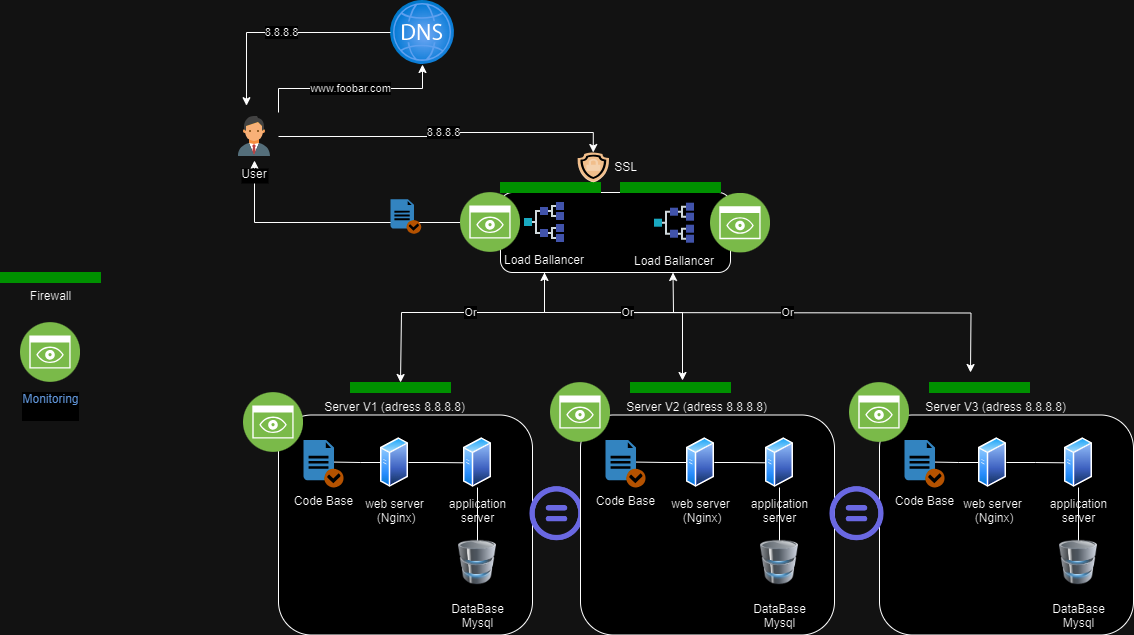

The diagram above was exported from draw.io. Its source (the exported page's mxGraphModel, read from the mxfile embedded in the PNG):
<mxGraphModel dx="1434" dy="772" grid="1" gridSize="10" guides="1" tooltips="1" connect="1" arrows="0" fold="1" page="1" pageScale="1" pageWidth="827" pageHeight="1169" math="0" shadow="0">
  <root>
    <mxCell id="0" />
    <mxCell id="1" parent="0" />
    <mxCell id="4n3IV-bLWN5aMf8VLezL-14" value="Or" style="edgeStyle=orthogonalEdgeStyle;rounded=0;orthogonalLoop=1;jettySize=auto;html=1;exitX=0.5;exitY=1;exitDx=0;exitDy=0;" edge="1" parent="1">
      <mxGeometry relative="1" as="geometry">
        <mxPoint x="584" y="400" as="sourcePoint" />
        <mxPoint x="1010" y="460" as="targetPoint" />
      </mxGeometry>
    </mxCell>
    <mxCell id="gfhSVFxiXHCx2iB2hdon-16" style="edgeStyle=orthogonalEdgeStyle;rounded=0;orthogonalLoop=1;jettySize=auto;html=1;exitX=0;exitY=0.5;exitDx=0;exitDy=0;" parent="1" source="gfhSVFxiXHCx2iB2hdon-32" target="ni1FFG-z2rrGGH7Uem0N-1" edge="1">
      <mxGeometry relative="1" as="geometry">
        <mxPoint x="460" y="304" as="targetPoint" />
      </mxGeometry>
    </mxCell>
    <mxCell id="ni1FFG-z2rrGGH7Uem0N-9" value="www.foobar.com" style="edgeStyle=orthogonalEdgeStyle;rounded=0;orthogonalLoop=1;jettySize=auto;html=1;exitX=1;exitY=0;exitDx=0;exitDy=0;" parent="1" source="ni1FFG-z2rrGGH7Uem0N-1" target="ni1FFG-z2rrGGH7Uem0N-10" edge="1">
      <mxGeometry relative="1" as="geometry">
        <mxPoint x="440" y="120" as="targetPoint" />
      </mxGeometry>
    </mxCell>
    <mxCell id="gfhSVFxiXHCx2iB2hdon-14" value="8.8.8.8" style="edgeStyle=orthogonalEdgeStyle;rounded=0;orthogonalLoop=1;jettySize=auto;html=1;exitX=1;exitY=0.5;exitDx=0;exitDy=0;entryX=0.5;entryY=0;entryDx=0;entryDy=0;entryPerimeter=0;" parent="1" source="ni1FFG-z2rrGGH7Uem0N-1" target="gfhSVFxiXHCx2iB2hdon-28" edge="1">
      <mxGeometry relative="1" as="geometry">
        <mxPoint x="589" y="224" as="targetPoint" />
      </mxGeometry>
    </mxCell>
    <mxCell id="ni1FFG-z2rrGGH7Uem0N-1" value="User" style="shape=image;verticalLabelPosition=bottom;verticalAlign=top;imageAspect=0;aspect=fixed;image=data:image/svg+xml,(base64 omitted: 1292 chars);labelBackgroundColor=#ffffff;" parent="1" vertex="1">
      <mxGeometry x="270" y="200" width="48" height="48" as="geometry" />
    </mxCell>
    <mxCell id="ni1FFG-z2rrGGH7Uem0N-10" value="" style="image;aspect=fixed;html=1;points=[];align=center;fontSize=12;image=img/lib/azure2/networking/DNS_Zones.svg;" parent="1" vertex="1">
      <mxGeometry x="430" y="88" width="64" height="64" as="geometry" />
    </mxCell>
    <mxCell id="ni1FFG-z2rrGGH7Uem0N-11" value="8.8.8.8" style="edgeStyle=orthogonalEdgeStyle;rounded=0;orthogonalLoop=1;jettySize=auto;html=1;entryX=0.333;entryY=-0.142;entryDx=0;entryDy=0;entryPerimeter=0;" parent="1" source="ni1FFG-z2rrGGH7Uem0N-10" target="ni1FFG-z2rrGGH7Uem0N-1" edge="1">
      <mxGeometry relative="1" as="geometry" />
    </mxCell>
    <mxCell id="gfhSVFxiXHCx2iB2hdon-1" value="" style="group" parent="1" connectable="0" vertex="1">
      <mxGeometry x="318" y="480" width="350" height="242.5" as="geometry" />
    </mxCell>
    <mxCell id="ni1FFG-z2rrGGH7Uem0N-12" value="" style="rounded=1;whiteSpace=wrap;html=1;align=left;verticalAlign=top;" parent="gfhSVFxiXHCx2iB2hdon-1" vertex="1">
      <mxGeometry y="22.5" width="254" height="220" as="geometry" />
    </mxCell>
    <mxCell id="ni1FFG-z2rrGGH7Uem0N-16" value="web server&lt;br&gt;&amp;nbsp;(Nginx)" style="image;aspect=fixed;perimeter=ellipsePerimeter;html=1;align=center;shadow=0;dashed=0;spacingTop=3;image=img/lib/active_directory/generic_server.svg;" parent="gfhSVFxiXHCx2iB2hdon-1" vertex="1">
      <mxGeometry x="102" y="45" width="28.000000000000004" height="50" as="geometry" />
    </mxCell>
    <mxCell id="ni1FFG-z2rrGGH7Uem0N-18" value="Server V1 (adress 8.8.8.8)" style="text;html=1;align=center;verticalAlign=middle;resizable=0;points=[];autosize=1;strokeColor=none;fillColor=none;" parent="gfhSVFxiXHCx2iB2hdon-1" vertex="1">
      <mxGeometry x="36" width="160" height="30" as="geometry" />
    </mxCell>
    <mxCell id="ni1FFG-z2rrGGH7Uem0N-25" style="edgeStyle=orthogonalEdgeStyle;rounded=0;orthogonalLoop=1;jettySize=auto;html=1;exitX=1;exitY=0.5;exitDx=0;exitDy=0;entryX=0.679;entryY=0.51;entryDx=0;entryDy=0;entryPerimeter=0;" parent="gfhSVFxiXHCx2iB2hdon-1" source="ni1FFG-z2rrGGH7Uem0N-16" target="ni1FFG-z2rrGGH7Uem0N-17" edge="1">
      <mxGeometry relative="1" as="geometry" />
    </mxCell>
    <mxCell id="ni1FFG-z2rrGGH7Uem0N-17" value="application &lt;br&gt;server" style="image;aspect=fixed;perimeter=ellipsePerimeter;html=1;align=center;shadow=0;dashed=0;spacingTop=3;image=img/lib/active_directory/generic_server.svg;" parent="gfhSVFxiXHCx2iB2hdon-1" vertex="1">
      <mxGeometry x="185" y="45" width="28.000000000000004" height="50" as="geometry" />
    </mxCell>
    <mxCell id="ni1FFG-z2rrGGH7Uem0N-27" style="edgeStyle=orthogonalEdgeStyle;rounded=0;orthogonalLoop=1;jettySize=auto;html=1;exitX=0.5;exitY=1;exitDx=0;exitDy=0;entryX=0.5;entryY=0.769;entryDx=0;entryDy=0;entryPerimeter=0;" parent="gfhSVFxiXHCx2iB2hdon-1" source="ni1FFG-z2rrGGH7Uem0N-17" target="ni1FFG-z2rrGGH7Uem0N-15" edge="1">
      <mxGeometry relative="1" as="geometry" />
    </mxCell>
    <mxCell id="ni1FFG-z2rrGGH7Uem0N-29" style="edgeStyle=orthogonalEdgeStyle;rounded=0;orthogonalLoop=1;jettySize=auto;html=1;exitX=0;exitY=0.5;exitDx=0;exitDy=0;entryX=0.63;entryY=0.463;entryDx=0;entryDy=0;entryPerimeter=0;endArrow=none;endFill=0;" parent="gfhSVFxiXHCx2iB2hdon-1" source="ni1FFG-z2rrGGH7Uem0N-16" target="ni1FFG-z2rrGGH7Uem0N-24" edge="1">
      <mxGeometry relative="1" as="geometry" />
    </mxCell>
    <mxCell id="ni1FFG-z2rrGGH7Uem0N-15" value="DataBase&lt;br&gt;Mysql" style="image;html=1;image=img/lib/clip_art/computers/Database_128x128.png" parent="gfhSVFxiXHCx2iB2hdon-1" vertex="1">
      <mxGeometry x="180" y="137.5" width="38" height="65" as="geometry" />
    </mxCell>
    <mxCell id="ni1FFG-z2rrGGH7Uem0N-24" value="Code Base" style="shadow=0;dashed=0;html=1;strokeColor=none;fillColor=#4495D1;labelPosition=center;verticalLabelPosition=bottom;verticalAlign=top;align=center;outlineConnect=0;shape=mxgraph.veeam.checked_doc;" parent="gfhSVFxiXHCx2iB2hdon-1" vertex="1">
      <mxGeometry x="25" y="47.5" width="40" height="47.5" as="geometry" />
    </mxCell>
    <mxCell id="gfhSVFxiXHCx2iB2hdon-30" value="" style="image;aspect=fixed;perimeter=ellipsePerimeter;html=1;align=center;shadow=0;dashed=0;fontColor=#4277BB;labelBackgroundColor=default;fontSize=12;spacingTop=3;image=img/lib/ibm/infrastructure/monitoring.svg;" parent="gfhSVFxiXHCx2iB2hdon-1" vertex="1">
      <mxGeometry x="-35" width="60" height="60" as="geometry" />
    </mxCell>
    <mxCell id="gfhSVFxiXHCx2iB2hdon-15" value="" style="shape=image;html=1;verticalAlign=top;verticalLabelPosition=bottom;labelBackgroundColor=#ffffff;imageAspect=0;aspect=fixed;image=https://cdn1.iconfinder.com/data/icons/unicons-line-vol-3/24/equal-circle-128.png" parent="gfhSVFxiXHCx2iB2hdon-1" vertex="1">
      <mxGeometry x="246" y="88.75" width="65" height="65" as="geometry" />
    </mxCell>
    <mxCell id="gfhSVFxiXHCx2iB2hdon-2" value="" style="group" parent="1" connectable="0" vertex="1">
      <mxGeometry x="620" y="480" width="254" height="242.5" as="geometry" />
    </mxCell>
    <mxCell id="gfhSVFxiXHCx2iB2hdon-3" value="" style="rounded=1;whiteSpace=wrap;html=1;align=left;verticalAlign=top;" parent="gfhSVFxiXHCx2iB2hdon-2" vertex="1">
      <mxGeometry y="22.5" width="254" height="220" as="geometry" />
    </mxCell>
    <mxCell id="gfhSVFxiXHCx2iB2hdon-4" value="web server&lt;br&gt;&amp;nbsp;(Nginx)" style="image;aspect=fixed;perimeter=ellipsePerimeter;html=1;align=center;shadow=0;dashed=0;spacingTop=3;image=img/lib/active_directory/generic_server.svg;" parent="gfhSVFxiXHCx2iB2hdon-2" vertex="1">
      <mxGeometry x="106" y="45" width="28.000000000000004" height="50" as="geometry" />
    </mxCell>
    <mxCell id="gfhSVFxiXHCx2iB2hdon-5" value="Server V2 (adress 8.8.8.8)" style="text;html=1;align=center;verticalAlign=middle;resizable=0;points=[];autosize=1;strokeColor=none;fillColor=none;" parent="gfhSVFxiXHCx2iB2hdon-2" vertex="1">
      <mxGeometry x="36" width="160" height="30" as="geometry" />
    </mxCell>
    <mxCell id="gfhSVFxiXHCx2iB2hdon-6" style="edgeStyle=orthogonalEdgeStyle;rounded=0;orthogonalLoop=1;jettySize=auto;html=1;exitX=1;exitY=0.5;exitDx=0;exitDy=0;entryX=0.679;entryY=0.51;entryDx=0;entryDy=0;entryPerimeter=0;" parent="gfhSVFxiXHCx2iB2hdon-2" source="gfhSVFxiXHCx2iB2hdon-4" target="gfhSVFxiXHCx2iB2hdon-8" edge="1">
      <mxGeometry relative="1" as="geometry" />
    </mxCell>
    <mxCell id="gfhSVFxiXHCx2iB2hdon-8" value="application &lt;br&gt;server" style="image;aspect=fixed;perimeter=ellipsePerimeter;html=1;align=center;shadow=0;dashed=0;spacingTop=3;image=img/lib/active_directory/generic_server.svg;" parent="gfhSVFxiXHCx2iB2hdon-2" vertex="1">
      <mxGeometry x="185" y="45" width="28.000000000000004" height="50" as="geometry" />
    </mxCell>
    <mxCell id="gfhSVFxiXHCx2iB2hdon-9" style="edgeStyle=orthogonalEdgeStyle;rounded=0;orthogonalLoop=1;jettySize=auto;html=1;exitX=0.5;exitY=1;exitDx=0;exitDy=0;entryX=0.5;entryY=0.769;entryDx=0;entryDy=0;entryPerimeter=0;" parent="gfhSVFxiXHCx2iB2hdon-2" source="gfhSVFxiXHCx2iB2hdon-8" target="gfhSVFxiXHCx2iB2hdon-7" edge="1">
      <mxGeometry relative="1" as="geometry" />
    </mxCell>
    <mxCell id="gfhSVFxiXHCx2iB2hdon-10" style="edgeStyle=orthogonalEdgeStyle;rounded=0;orthogonalLoop=1;jettySize=auto;html=1;exitX=0;exitY=0.5;exitDx=0;exitDy=0;entryX=0.63;entryY=0.463;entryDx=0;entryDy=0;entryPerimeter=0;endArrow=none;endFill=0;" parent="gfhSVFxiXHCx2iB2hdon-2" source="gfhSVFxiXHCx2iB2hdon-4" target="gfhSVFxiXHCx2iB2hdon-11" edge="1">
      <mxGeometry relative="1" as="geometry" />
    </mxCell>
    <mxCell id="gfhSVFxiXHCx2iB2hdon-11" value="Code Base" style="shadow=0;dashed=0;html=1;strokeColor=none;fillColor=#4495D1;labelPosition=center;verticalLabelPosition=bottom;verticalAlign=top;align=center;outlineConnect=0;shape=mxgraph.veeam.checked_doc;" parent="gfhSVFxiXHCx2iB2hdon-2" vertex="1">
      <mxGeometry x="25" y="47.5" width="40" height="47.5" as="geometry" />
    </mxCell>
    <mxCell id="gfhSVFxiXHCx2iB2hdon-7" value="DataBase&lt;br&gt;Mysql" style="image;html=1;image=img/lib/clip_art/computers/Database_128x128.png" parent="gfhSVFxiXHCx2iB2hdon-2" vertex="1">
      <mxGeometry x="180" y="137.5" width="38" height="65" as="geometry" />
    </mxCell>
    <mxCell id="gfhSVFxiXHCx2iB2hdon-26" value="" style="verticalLabelPosition=bottom;html=1;verticalAlign=top;align=center;shape=mxgraph.floorplan.wall;fillColor=#00FF00;strokeColor=#00FF00;" parent="gfhSVFxiXHCx2iB2hdon-2" vertex="1">
      <mxGeometry x="50" y="-10" width="100" height="10" as="geometry" />
    </mxCell>
    <mxCell id="gfhSVFxiXHCx2iB2hdon-31" value="" style="image;aspect=fixed;perimeter=ellipsePerimeter;html=1;align=center;shadow=0;dashed=0;fontColor=#4277BB;labelBackgroundColor=default;fontSize=12;spacingTop=3;image=img/lib/ibm/infrastructure/monitoring.svg;" parent="gfhSVFxiXHCx2iB2hdon-2" vertex="1">
      <mxGeometry x="-30" y="-10" width="60" height="60" as="geometry" />
    </mxCell>
    <mxCell id="ni1FFG-z2rrGGH7Uem0N-21" value="" style="shadow=0;dashed=0;html=1;strokeColor=none;fillColor=#4495D1;labelPosition=center;verticalLabelPosition=bottom;verticalAlign=top;align=center;outlineConnect=0;shape=mxgraph.veeam.checked_doc;" parent="1" vertex="1">
      <mxGeometry x="430" y="286.7" width="30.8" height="34.6" as="geometry" />
    </mxCell>
    <mxCell id="gfhSVFxiXHCx2iB2hdon-20" value="Or" style="edgeStyle=orthogonalEdgeStyle;rounded=0;orthogonalLoop=1;jettySize=auto;html=1;exitX=0.5;exitY=1;exitDx=0;exitDy=0;" parent="1" source="gfhSVFxiXHCx2iB2hdon-13" edge="1">
      <mxGeometry relative="1" as="geometry">
        <mxPoint x="440" y="470" as="targetPoint" />
        <Array as="points">
          <mxPoint x="584" y="400" />
          <mxPoint x="441" y="400" />
        </Array>
      </mxGeometry>
    </mxCell>
    <mxCell id="4n3IV-bLWN5aMf8VLezL-15" value="" style="rounded=1;whiteSpace=wrap;html=1;" vertex="1" parent="1">
      <mxGeometry x="540" y="280" width="230" height="80" as="geometry" />
    </mxCell>
    <mxCell id="gfhSVFxiXHCx2iB2hdon-22" value="" style="verticalLabelPosition=bottom;html=1;verticalAlign=top;align=center;shape=mxgraph.floorplan.wall;fillColor=#00FF00;strokeColor=#00FF00;" parent="1" vertex="1">
      <mxGeometry x="540" y="270" width="100" height="10" as="geometry" />
    </mxCell>
    <mxCell id="gfhSVFxiXHCx2iB2hdon-25" value="" style="verticalLabelPosition=bottom;html=1;verticalAlign=top;align=center;shape=mxgraph.floorplan.wall;fillColor=#00FF00;strokeColor=#00FF00;" parent="1" vertex="1">
      <mxGeometry x="390" y="470" width="100" height="10" as="geometry" />
    </mxCell>
    <mxCell id="gfhSVFxiXHCx2iB2hdon-27" value="Firewall" style="verticalLabelPosition=bottom;html=1;verticalAlign=top;align=center;shape=mxgraph.floorplan.wall;fillColor=#00FF00;strokeColor=#00FF00;" parent="1" vertex="1">
      <mxGeometry x="40" y="360" width="100" height="10" as="geometry" />
    </mxCell>
    <mxCell id="gfhSVFxiXHCx2iB2hdon-28" value="" style="outlineConnect=0;dashed=0;verticalLabelPosition=bottom;verticalAlign=top;align=right;html=1;shape=mxgraph.aws3.ssl_padlock;fillColor=#663300;gradientColor=none;" parent="1" vertex="1">
      <mxGeometry x="617" y="240" width="31.5" height="30" as="geometry" />
    </mxCell>
    <mxCell id="gfhSVFxiXHCx2iB2hdon-29" value="SSL&amp;nbsp;" style="text;html=1;align=center;verticalAlign=middle;whiteSpace=wrap;rounded=0;" parent="1" vertex="1">
      <mxGeometry x="637" y="240" width="60" height="30" as="geometry" />
    </mxCell>
    <mxCell id="gfhSVFxiXHCx2iB2hdon-33" value="Monitoring&lt;div&gt;&lt;br/&gt;&lt;/div&gt;" style="image;aspect=fixed;perimeter=ellipsePerimeter;html=1;align=center;shadow=0;dashed=0;fontColor=#4277BB;labelBackgroundColor=default;fontSize=12;spacingTop=3;image=img/lib/ibm/infrastructure/monitoring.svg;" parent="1" vertex="1">
      <mxGeometry x="60" y="410" width="60" height="60" as="geometry" />
    </mxCell>
    <mxCell id="4n3IV-bLWN5aMf8VLezL-1" value="" style="group" connectable="0" vertex="1" parent="1">
      <mxGeometry x="919" y="480" width="254" height="242.5" as="geometry" />
    </mxCell>
    <mxCell id="4n3IV-bLWN5aMf8VLezL-2" value="" style="rounded=1;whiteSpace=wrap;html=1;align=left;verticalAlign=top;" vertex="1" parent="4n3IV-bLWN5aMf8VLezL-1">
      <mxGeometry y="22.5" width="254" height="220" as="geometry" />
    </mxCell>
    <mxCell id="4n3IV-bLWN5aMf8VLezL-4" value="web server&lt;br&gt;&amp;nbsp;(Nginx)" style="image;aspect=fixed;perimeter=ellipsePerimeter;html=1;align=center;shadow=0;dashed=0;spacingTop=3;image=img/lib/active_directory/generic_server.svg;" vertex="1" parent="4n3IV-bLWN5aMf8VLezL-1">
      <mxGeometry x="99" y="45" width="28.000000000000004" height="50" as="geometry" />
    </mxCell>
    <mxCell id="4n3IV-bLWN5aMf8VLezL-5" value="Server V3 (adress 8.8.8.8)" style="text;html=1;align=center;verticalAlign=middle;resizable=0;points=[];autosize=1;strokeColor=none;fillColor=none;" vertex="1" parent="4n3IV-bLWN5aMf8VLezL-1">
      <mxGeometry x="36" width="160" height="30" as="geometry" />
    </mxCell>
    <mxCell id="4n3IV-bLWN5aMf8VLezL-6" style="edgeStyle=orthogonalEdgeStyle;rounded=0;orthogonalLoop=1;jettySize=auto;html=1;exitX=1;exitY=0.5;exitDx=0;exitDy=0;entryX=0.679;entryY=0.51;entryDx=0;entryDy=0;entryPerimeter=0;" edge="1" parent="4n3IV-bLWN5aMf8VLezL-1" source="4n3IV-bLWN5aMf8VLezL-4" target="4n3IV-bLWN5aMf8VLezL-8">
      <mxGeometry relative="1" as="geometry" />
    </mxCell>
    <mxCell id="4n3IV-bLWN5aMf8VLezL-8" value="application &lt;br&gt;server" style="image;aspect=fixed;perimeter=ellipsePerimeter;html=1;align=center;shadow=0;dashed=0;spacingTop=3;image=img/lib/active_directory/generic_server.svg;" vertex="1" parent="4n3IV-bLWN5aMf8VLezL-1">
      <mxGeometry x="185" y="45" width="28.000000000000004" height="50" as="geometry" />
    </mxCell>
    <mxCell id="4n3IV-bLWN5aMf8VLezL-10" style="edgeStyle=orthogonalEdgeStyle;rounded=0;orthogonalLoop=1;jettySize=auto;html=1;exitX=0;exitY=0.5;exitDx=0;exitDy=0;entryX=0.63;entryY=0.463;entryDx=0;entryDy=0;entryPerimeter=0;endArrow=none;endFill=0;" edge="1" parent="4n3IV-bLWN5aMf8VLezL-1" source="4n3IV-bLWN5aMf8VLezL-4" target="4n3IV-bLWN5aMf8VLezL-11">
      <mxGeometry relative="1" as="geometry" />
    </mxCell>
    <mxCell id="4n3IV-bLWN5aMf8VLezL-11" value="Code Base" style="shadow=0;dashed=0;html=1;strokeColor=none;fillColor=#4495D1;labelPosition=center;verticalLabelPosition=bottom;verticalAlign=top;align=center;outlineConnect=0;shape=mxgraph.veeam.checked_doc;" vertex="1" parent="4n3IV-bLWN5aMf8VLezL-1">
      <mxGeometry x="25" y="47.5" width="40" height="47.5" as="geometry" />
    </mxCell>
    <mxCell id="4n3IV-bLWN5aMf8VLezL-12" value="" style="verticalLabelPosition=bottom;html=1;verticalAlign=top;align=center;shape=mxgraph.floorplan.wall;fillColor=#00FF00;strokeColor=#00FF00;" vertex="1" parent="4n3IV-bLWN5aMf8VLezL-1">
      <mxGeometry x="50" y="-10" width="100" height="10" as="geometry" />
    </mxCell>
    <mxCell id="4n3IV-bLWN5aMf8VLezL-13" value="" style="image;aspect=fixed;perimeter=ellipsePerimeter;html=1;align=center;shadow=0;dashed=0;fontColor=#4277BB;labelBackgroundColor=default;fontSize=12;spacingTop=3;image=img/lib/ibm/infrastructure/monitoring.svg;" vertex="1" parent="4n3IV-bLWN5aMf8VLezL-1">
      <mxGeometry x="-30" y="-10" width="60" height="60" as="geometry" />
    </mxCell>
    <mxCell id="4n3IV-bLWN5aMf8VLezL-9" style="edgeStyle=orthogonalEdgeStyle;rounded=0;orthogonalLoop=1;jettySize=auto;html=1;exitX=0.5;exitY=1;exitDx=0;exitDy=0;entryX=0.5;entryY=0.769;entryDx=0;entryDy=0;entryPerimeter=0;" edge="1" parent="4n3IV-bLWN5aMf8VLezL-1" source="4n3IV-bLWN5aMf8VLezL-8" target="4n3IV-bLWN5aMf8VLezL-7">
      <mxGeometry relative="1" as="geometry" />
    </mxCell>
    <mxCell id="4n3IV-bLWN5aMf8VLezL-7" value="DataBase&lt;br&gt;Mysql" style="image;html=1;image=img/lib/clip_art/computers/Database_128x128.png" vertex="1" parent="4n3IV-bLWN5aMf8VLezL-1">
      <mxGeometry x="180" y="137.5" width="38" height="65" as="geometry" />
    </mxCell>
    <mxCell id="gfhSVFxiXHCx2iB2hdon-21" value="Or" style="edgeStyle=orthogonalEdgeStyle;rounded=0;orthogonalLoop=1;jettySize=auto;html=1;exitX=0.5;exitY=1;exitDx=0;exitDy=0;startArrow=classic;startFill=1;entryX=0.54;entryY=-0.2;entryDx=0;entryDy=0;entryPerimeter=0;" parent="1" edge="1">
      <mxGeometry relative="1" as="geometry">
        <mxPoint x="584" y="360" as="sourcePoint" />
        <mxPoint x="722" y="468" as="targetPoint" />
        <Array as="points">
          <mxPoint x="584" y="400" />
          <mxPoint x="722" y="400" />
        </Array>
      </mxGeometry>
    </mxCell>
    <mxCell id="gfhSVFxiXHCx2iB2hdon-13" value="Load Ballancer" style="shape=image;verticalLabelPosition=bottom;verticalAlign=top;imageAspect=0;aspect=fixed;image=data:image/svg+xml,(base64 omitted: 1040 chars);align=center;horizontal=1;" parent="1" vertex="1">
      <mxGeometry x="560" y="286" width="48" height="48" as="geometry" />
    </mxCell>
    <mxCell id="4n3IV-bLWN5aMf8VLezL-16" value="Load Ballancer" style="shape=image;verticalLabelPosition=bottom;verticalAlign=top;imageAspect=0;aspect=fixed;image=data:image/svg+xml,(base64 omitted: 1040 chars);align=center;horizontal=1;" vertex="1" parent="1">
      <mxGeometry x="690" y="286.7" width="48" height="48" as="geometry" />
    </mxCell>
    <mxCell id="4n3IV-bLWN5aMf8VLezL-20" value="" style="verticalLabelPosition=bottom;html=1;verticalAlign=top;align=center;shape=mxgraph.floorplan.wall;fillColor=#00FF00;strokeColor=#00FF00;" vertex="1" parent="1">
      <mxGeometry x="660" y="270" width="100" height="10" as="geometry" />
    </mxCell>
    <mxCell id="gfhSVFxiXHCx2iB2hdon-32" value="" style="image;aspect=fixed;perimeter=ellipsePerimeter;html=1;align=center;shadow=0;dashed=0;fontColor=#4277BB;labelBackgroundColor=default;fontSize=12;spacingTop=3;image=img/lib/ibm/infrastructure/monitoring.svg;" parent="1" vertex="1">
      <mxGeometry x="500" y="280" width="60" height="60" as="geometry" />
    </mxCell>
    <mxCell id="4n3IV-bLWN5aMf8VLezL-23" value="" style="image;aspect=fixed;perimeter=ellipsePerimeter;html=1;align=center;shadow=0;dashed=0;fontColor=#4277BB;labelBackgroundColor=default;fontSize=12;spacingTop=3;image=img/lib/ibm/infrastructure/monitoring.svg;" vertex="1" parent="1">
      <mxGeometry x="750" y="280.7" width="60" height="60" as="geometry" />
    </mxCell>
    <mxCell id="4n3IV-bLWN5aMf8VLezL-25" value="" style="endArrow=classic;html=1;rounded=0;entryX=0.75;entryY=1;entryDx=0;entryDy=0;" edge="1" parent="1" target="4n3IV-bLWN5aMf8VLezL-15">
      <mxGeometry width="50" height="50" relative="1" as="geometry">
        <mxPoint x="713" y="400" as="sourcePoint" />
        <mxPoint x="750" y="470" as="targetPoint" />
      </mxGeometry>
    </mxCell>
    <mxCell id="4n3IV-bLWN5aMf8VLezL-26" value="" style="shape=image;html=1;verticalAlign=top;verticalLabelPosition=bottom;labelBackgroundColor=#ffffff;imageAspect=0;aspect=fixed;image=https://cdn1.iconfinder.com/data/icons/unicons-line-vol-3/24/equal-circle-128.png" vertex="1" parent="1">
      <mxGeometry x="864" y="568.75" width="65" height="65" as="geometry" />
    </mxCell>
  </root>
</mxGraphModel>